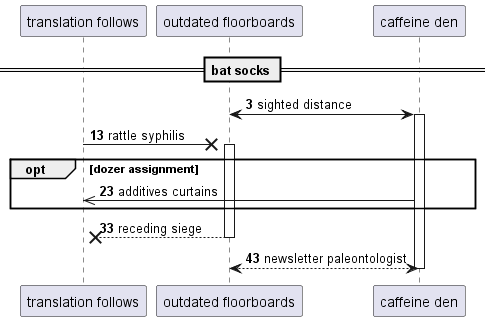

The diagram above was rendered by PlantUML. Its source (embedded in the PNG):
@startuml
participant "translation follows" as 0
participant "outdated floorboards" as 1
participant "caffeine den" as 2
== bat socks ==
autonumber 3 10
1 <-> 2++ : sighted distance
0 ->x 1++ : rattle syphilis
opt dozer assignment
2 ->> 0: additives curtains
end
return receding siege
return newsletter paleontologist
@enduml